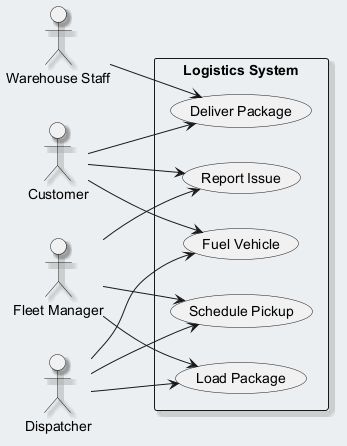

The diagram above was rendered by PlantUML. Its source (embedded in the PNG):
@startuml
skinparam backgroundColor #ECEFF1
skinparam classBackgroundColor #FFFFFF
skinparam classBorderColor #455A64
skinparam shadowing true
left to right direction
actor "Customer" as C
actor "Warehouse Staff" as WS
actor "Fleet Manager" as FM
actor "Dispatcher" as D
rectangle "Logistics System" {
  usecase "Report Issue" as UC_ReportIssue
  usecase "Deliver Package" as UC_DeliverPackage
  usecase "Fuel Vehicle" as UC_FuelVehicle
  usecase "Schedule Pickup" as UC_SchedulePickup
  usecase "Load Package" as UC_LoadPackage
}
C --> UC_ReportIssue
C --> UC_FuelVehicle
C --> UC_DeliverPackage
WS --> UC_DeliverPackage
FM --> UC_SchedulePickup
FM --> UC_ReportIssue
FM --> UC_LoadPackage
D --> UC_LoadPackage
D --> UC_FuelVehicle
D --> UC_SchedulePickup
@enduml